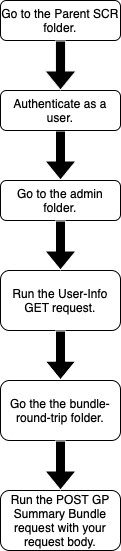

The diagram above was exported from draw.io. Its source (the exported page's mxGraphModel, read from the mxfile embedded in the PNG):
<mxGraphModel dx="586" dy="351" grid="1" gridSize="10" guides="1" tooltips="1" connect="1" arrows="1" fold="1" page="1" pageScale="1" pageWidth="827" pageHeight="1169" math="0" shadow="0">
  <root>
    <mxCell id="WIyWlLk6GJQsqaUBKTNV-0" />
    <mxCell id="WIyWlLk6GJQsqaUBKTNV-1" parent="WIyWlLk6GJQsqaUBKTNV-0" />
    <mxCell id="WIyWlLk6GJQsqaUBKTNV-2" value="" style="rounded=0;html=1;jettySize=auto;orthogonalLoop=1;fontSize=11;endArrow=block;endFill=0;strokeWidth=1;shadow=0;labelBackgroundColor=none;edgeStyle=orthogonalEdgeStyle;exitX=0.5;exitY=1;exitDx=0;exitDy=0;entryX=0.5;entryY=0;entryDx=0;entryDy=0;fillColor=#000000;strokeColor=#FFFFFF;shape=flexArrow;" parent="WIyWlLk6GJQsqaUBKTNV-1" source="WIyWlLk6GJQsqaUBKTNV-3" target="DU4BQsXWsa2b_-5Idd3u-0" edge="1">
      <mxGeometry relative="1" as="geometry">
        <mxPoint x="370" y="390" as="targetPoint" />
        <Array as="points" />
      </mxGeometry>
    </mxCell>
    <mxCell id="WIyWlLk6GJQsqaUBKTNV-3" value="Authenticate as a user." style="rounded=1;whiteSpace=wrap;html=1;fontSize=12;glass=0;strokeWidth=1;shadow=0;" parent="WIyWlLk6GJQsqaUBKTNV-1" vertex="1">
      <mxGeometry x="310" y="300" width="120" height="40" as="geometry" />
    </mxCell>
    <mxCell id="DU4BQsXWsa2b_-5Idd3u-0" value="Go to the admin folder." style="rounded=1;whiteSpace=wrap;html=1;" parent="WIyWlLk6GJQsqaUBKTNV-1" vertex="1">
      <mxGeometry x="310" y="390" width="120" height="40" as="geometry" />
    </mxCell>
    <mxCell id="DU4BQsXWsa2b_-5Idd3u-1" value="Run the User-Info GET request." style="rounded=1;whiteSpace=wrap;html=1;" parent="WIyWlLk6GJQsqaUBKTNV-1" vertex="1">
      <mxGeometry x="310" y="480" width="120" height="60" as="geometry" />
    </mxCell>
    <mxCell id="DU4BQsXWsa2b_-5Idd3u-2" value="" style="rounded=0;html=1;jettySize=auto;orthogonalLoop=1;fontSize=11;endArrow=block;endFill=0;strokeWidth=1;shadow=0;labelBackgroundColor=none;edgeStyle=orthogonalEdgeStyle;exitX=0.5;exitY=1;exitDx=0;exitDy=0;entryX=0.5;entryY=0;entryDx=0;entryDy=0;fillColor=#000000;strokeColor=#FFFFFF;shape=flexArrow;" parent="WIyWlLk6GJQsqaUBKTNV-1" source="DU4BQsXWsa2b_-5Idd3u-0" target="DU4BQsXWsa2b_-5Idd3u-1" edge="1">
      <mxGeometry relative="1" as="geometry">
        <mxPoint x="380" y="350" as="sourcePoint" />
        <mxPoint x="380" y="400" as="targetPoint" />
        <Array as="points" />
      </mxGeometry>
    </mxCell>
    <mxCell id="DU4BQsXWsa2b_-5Idd3u-3" value="" style="rounded=0;html=1;jettySize=auto;orthogonalLoop=1;fontSize=11;endArrow=block;endFill=0;strokeWidth=1;shadow=0;labelBackgroundColor=none;edgeStyle=orthogonalEdgeStyle;exitX=0.5;exitY=1;exitDx=0;exitDy=0;entryX=0.5;entryY=0;entryDx=0;entryDy=0;fillColor=#000000;strokeColor=#FFFFFF;shape=flexArrow;" parent="WIyWlLk6GJQsqaUBKTNV-1" source="DU4BQsXWsa2b_-5Idd3u-1" target="DU4BQsXWsa2b_-5Idd3u-4" edge="1">
      <mxGeometry relative="1" as="geometry">
        <mxPoint x="390" y="360" as="sourcePoint" />
        <mxPoint x="400" y="580" as="targetPoint" />
        <Array as="points">
          <mxPoint x="370" y="570" />
          <mxPoint x="370" y="570" />
        </Array>
      </mxGeometry>
    </mxCell>
    <mxCell id="DU4BQsXWsa2b_-5Idd3u-15" value="" style="edgeStyle=orthogonalEdgeStyle;rounded=0;orthogonalLoop=1;jettySize=auto;html=1;" parent="WIyWlLk6GJQsqaUBKTNV-1" source="DU4BQsXWsa2b_-5Idd3u-4" target="DU4BQsXWsa2b_-5Idd3u-8" edge="1">
      <mxGeometry relative="1" as="geometry" />
    </mxCell>
    <mxCell id="DU4BQsXWsa2b_-5Idd3u-4" value="Go the the bundle-round-trip folder." style="rounded=1;whiteSpace=wrap;html=1;" parent="WIyWlLk6GJQsqaUBKTNV-1" vertex="1">
      <mxGeometry x="310" y="590" width="120" height="60" as="geometry" />
    </mxCell>
    <mxCell id="DU4BQsXWsa2b_-5Idd3u-5" value="Go to the Parent SCR folder." style="rounded=1;whiteSpace=wrap;html=1;fontSize=12;glass=0;strokeWidth=1;shadow=0;" parent="WIyWlLk6GJQsqaUBKTNV-1" vertex="1">
      <mxGeometry x="310" y="210" width="120" height="40" as="geometry" />
    </mxCell>
    <mxCell id="DU4BQsXWsa2b_-5Idd3u-8" value="Run the POST GP Summary Bundle request with your request body." style="rounded=1;whiteSpace=wrap;html=1;" parent="WIyWlLk6GJQsqaUBKTNV-1" vertex="1">
      <mxGeometry x="310" y="700" width="120" height="60" as="geometry" />
    </mxCell>
    <mxCell id="DU4BQsXWsa2b_-5Idd3u-9" value="" style="rounded=0;html=1;jettySize=auto;orthogonalLoop=1;fontSize=11;endArrow=block;endFill=0;strokeWidth=1;shadow=0;labelBackgroundColor=none;edgeStyle=orthogonalEdgeStyle;exitX=0.5;exitY=1;exitDx=0;exitDy=0;entryX=0.5;entryY=0;entryDx=0;entryDy=0;strokeColor=#F0F0F0;shape=flexArrow;fillColor=#000000;" parent="WIyWlLk6GJQsqaUBKTNV-1" source="DU4BQsXWsa2b_-5Idd3u-5" target="WIyWlLk6GJQsqaUBKTNV-3" edge="1">
      <mxGeometry relative="1" as="geometry">
        <mxPoint x="370" y="250" as="sourcePoint" />
        <mxPoint x="470" y="280" as="targetPoint" />
        <Array as="points" />
      </mxGeometry>
    </mxCell>
    <mxCell id="DU4BQsXWsa2b_-5Idd3u-11" value="" style="rounded=0;html=1;jettySize=auto;orthogonalLoop=1;fontSize=11;endArrow=block;endFill=0;strokeWidth=1;shadow=0;labelBackgroundColor=none;edgeStyle=orthogonalEdgeStyle;exitX=0.5;exitY=1;exitDx=0;exitDy=0;entryX=0.5;entryY=0;entryDx=0;entryDy=0;fillColor=#000000;strokeColor=#FFFFFF;shape=flexArrow;" parent="WIyWlLk6GJQsqaUBKTNV-1" source="DU4BQsXWsa2b_-5Idd3u-4" target="DU4BQsXWsa2b_-5Idd3u-8" edge="1">
      <mxGeometry relative="1" as="geometry">
        <mxPoint x="370" y="650" as="sourcePoint" />
        <mxPoint x="370" y="700" as="targetPoint" />
        <Array as="points" />
      </mxGeometry>
    </mxCell>
  </root>
</mxGraphModel>